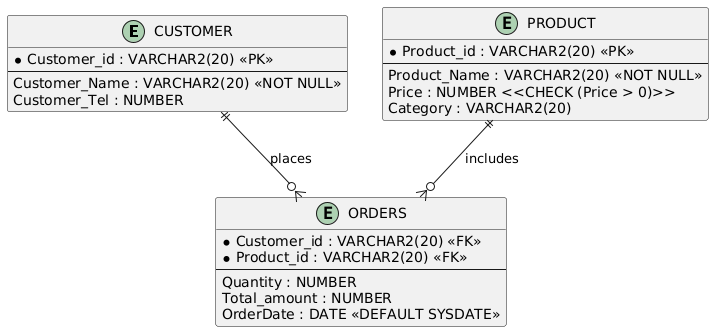

The diagram above was rendered by PlantUML. Its source (embedded in the PNG):
@startuml
entity "CUSTOMER" {
    * Customer_id : VARCHAR2(20) <<PK>>
    --
    Customer_Name : VARCHAR2(20) <<NOT NULL>>
    Customer_Tel : NUMBER
}

entity "PRODUCT" {
    * Product_id : VARCHAR2(20) <<PK>>
    --
    Product_Name : VARCHAR2(20) <<NOT NULL>>
    Price : NUMBER <<CHECK (Price > 0)>>
    Category : VARCHAR2(20)
}

entity "ORDERS" {
    * Customer_id : VARCHAR2(20) <<FK>>
    * Product_id : VARCHAR2(20) <<FK>>
    --
    Quantity : NUMBER
    Total_amount : NUMBER
    OrderDate : DATE <<DEFAULT SYSDATE>>
}

CUSTOMER ||--o{ ORDERS : "places"
PRODUCT ||--o{ ORDERS : "includes"
@enduml